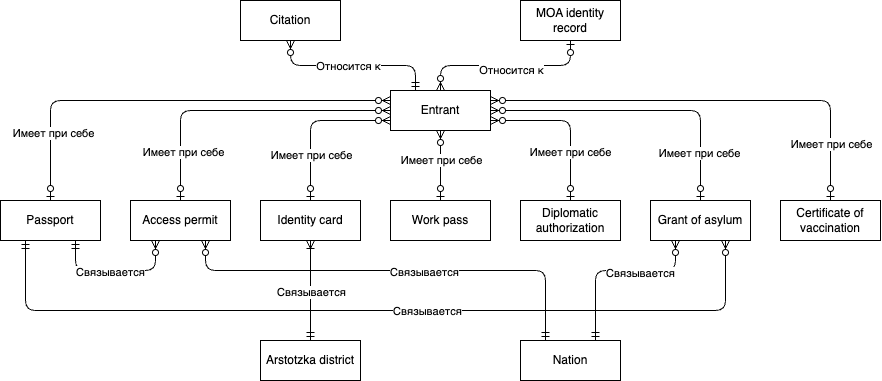

The diagram above was exported from draw.io. Its source (the exported page's mxGraphModel, read from the mxfile embedded in the PNG):
<mxGraphModel dx="939" dy="637" grid="1" gridSize="10" guides="1" tooltips="1" connect="1" arrows="1" fold="1" page="1" pageScale="1" pageWidth="1169" pageHeight="827" math="0" shadow="0">
  <root>
    <mxCell id="0" />
    <mxCell id="1" parent="0" />
    <mxCell id="3" value="Passport" style="whiteSpace=wrap;html=1;align=center;" vertex="1" parent="1">
      <mxGeometry x="30" y="430" width="100" height="40" as="geometry" />
    </mxCell>
    <mxCell id="4" value="Access permit" style="whiteSpace=wrap;html=1;align=center;" vertex="1" parent="1">
      <mxGeometry x="160" y="430" width="100" height="40" as="geometry" />
    </mxCell>
    <mxCell id="5" value="Identity card" style="whiteSpace=wrap;html=1;align=center;" vertex="1" parent="1">
      <mxGeometry x="290" y="430" width="100" height="40" as="geometry" />
    </mxCell>
    <mxCell id="6" value="Work pass" style="whiteSpace=wrap;html=1;align=center;" vertex="1" parent="1">
      <mxGeometry x="420" y="430" width="100" height="40" as="geometry" />
    </mxCell>
    <mxCell id="7" value="Diplomatic authorization" style="whiteSpace=wrap;html=1;align=center;" vertex="1" parent="1">
      <mxGeometry x="550" y="430" width="100" height="40" as="geometry" />
    </mxCell>
    <mxCell id="8" value="Grant of asylum" style="whiteSpace=wrap;html=1;align=center;" vertex="1" parent="1">
      <mxGeometry x="680" y="430" width="100" height="40" as="geometry" />
    </mxCell>
    <mxCell id="9" value="Certificate of vaccination" style="whiteSpace=wrap;html=1;align=center;" vertex="1" parent="1">
      <mxGeometry x="810" y="430" width="100" height="40" as="geometry" />
    </mxCell>
    <mxCell id="13" value="" style="edgeStyle=elbowEdgeStyle;fontSize=12;html=1;endArrow=ERzeroToMany;startArrow=ERzeroToOne;rounded=1;exitX=0.5;exitY=0;exitDx=0;exitDy=0;entryX=0;entryY=0.25;entryDx=0;entryDy=0;" edge="1" parent="1" source="3" target="2">
      <mxGeometry width="100" height="100" relative="1" as="geometry">
        <mxPoint x="170" y="380" as="sourcePoint" />
        <mxPoint x="270" y="280" as="targetPoint" />
        <Array as="points">
          <mxPoint x="80" y="380" />
        </Array>
      </mxGeometry>
    </mxCell>
    <mxCell id="42" value="Имеет при себе" style="edgeLabel;html=1;align=center;verticalAlign=middle;resizable=0;points=[];" vertex="1" connectable="0" parent="13">
      <mxGeometry x="-0.6904" y="-2" relative="1" as="geometry">
        <mxPoint as="offset" />
      </mxGeometry>
    </mxCell>
    <mxCell id="14" value="" style="edgeStyle=elbowEdgeStyle;fontSize=12;html=1;endArrow=ERzeroToMany;startArrow=ERzeroToOne;rounded=1;exitX=0.5;exitY=0;exitDx=0;exitDy=0;entryX=0;entryY=0.5;entryDx=0;entryDy=0;" edge="1" parent="1" source="4" target="2">
      <mxGeometry width="100" height="100" relative="1" as="geometry">
        <mxPoint x="80" y="440" as="sourcePoint" />
        <mxPoint x="550" y="340" as="targetPoint" />
        <Array as="points">
          <mxPoint x="210" y="390" />
        </Array>
      </mxGeometry>
    </mxCell>
    <mxCell id="43" value="Имеет при себе" style="edgeLabel;html=1;align=center;verticalAlign=middle;resizable=0;points=[];" vertex="1" connectable="0" parent="14">
      <mxGeometry x="-0.6719" y="-2" relative="1" as="geometry">
        <mxPoint as="offset" />
      </mxGeometry>
    </mxCell>
    <mxCell id="16" value="" style="edgeStyle=elbowEdgeStyle;fontSize=12;html=1;endArrow=ERzeroToMany;startArrow=ERzeroToOne;rounded=1;exitX=0.5;exitY=0;exitDx=0;exitDy=0;entryX=1;entryY=0.25;entryDx=0;entryDy=0;" edge="1" parent="1" target="2">
      <mxGeometry width="100" height="100" relative="1" as="geometry">
        <mxPoint x="860" y="430" as="sourcePoint" />
        <mxPoint x="1070" y="350" as="targetPoint" />
        <Array as="points">
          <mxPoint x="860" y="390" />
        </Array>
      </mxGeometry>
    </mxCell>
    <mxCell id="48" value="Имеет при себе" style="edgeLabel;html=1;align=center;verticalAlign=middle;resizable=0;points=[];" vertex="1" connectable="0" parent="16">
      <mxGeometry x="-0.7409" relative="1" as="geometry">
        <mxPoint as="offset" />
      </mxGeometry>
    </mxCell>
    <mxCell id="2" value="Entrant" style="whiteSpace=wrap;html=1;align=center;" vertex="1" parent="1">
      <mxGeometry x="420" y="320" width="100" height="40" as="geometry" />
    </mxCell>
    <mxCell id="18" value="" style="edgeStyle=elbowEdgeStyle;fontSize=12;html=1;endArrow=ERzeroToMany;startArrow=ERzeroToOne;rounded=1;exitX=0.5;exitY=0;exitDx=0;exitDy=0;entryX=0;entryY=0.5;entryDx=0;entryDy=0;" edge="1" parent="1" source="5">
      <mxGeometry width="100" height="100" relative="1" as="geometry">
        <mxPoint x="210" y="440" as="sourcePoint" />
        <mxPoint x="420" y="350" as="targetPoint" />
        <Array as="points">
          <mxPoint x="340" y="390" />
        </Array>
      </mxGeometry>
    </mxCell>
    <mxCell id="44" value="Имеет при себе" style="edgeLabel;html=1;align=center;verticalAlign=middle;resizable=0;points=[];" vertex="1" connectable="0" parent="18">
      <mxGeometry x="-0.4264" relative="1" as="geometry">
        <mxPoint as="offset" />
      </mxGeometry>
    </mxCell>
    <mxCell id="19" value="" style="edgeStyle=elbowEdgeStyle;fontSize=12;html=1;endArrow=ERzeroToMany;startArrow=ERzeroToOne;rounded=1;exitX=0.5;exitY=0;exitDx=0;exitDy=0;entryX=1;entryY=0.25;entryDx=0;entryDy=0;" edge="1" parent="1" source="8">
      <mxGeometry width="100" height="100" relative="1" as="geometry">
        <mxPoint x="860" y="440" as="sourcePoint" />
        <mxPoint x="520" y="340" as="targetPoint" />
        <Array as="points">
          <mxPoint x="730" y="390" />
        </Array>
      </mxGeometry>
    </mxCell>
    <mxCell id="47" value="Имеет при себе" style="edgeLabel;html=1;align=center;verticalAlign=middle;resizable=0;points=[];" vertex="1" connectable="0" parent="19">
      <mxGeometry x="-0.6793" y="2" relative="1" as="geometry">
        <mxPoint as="offset" />
      </mxGeometry>
    </mxCell>
    <mxCell id="20" value="" style="edgeStyle=elbowEdgeStyle;fontSize=12;html=1;endArrow=ERzeroToMany;startArrow=ERzeroToOne;rounded=1;exitX=0.5;exitY=0;exitDx=0;exitDy=0;entryX=1;entryY=0.25;entryDx=0;entryDy=0;" edge="1" parent="1" source="7">
      <mxGeometry width="100" height="100" relative="1" as="geometry">
        <mxPoint x="730" y="440" as="sourcePoint" />
        <mxPoint x="520" y="350" as="targetPoint" />
        <Array as="points">
          <mxPoint x="600" y="390" />
        </Array>
      </mxGeometry>
    </mxCell>
    <mxCell id="46" value="Имеет при себе" style="edgeLabel;html=1;align=center;verticalAlign=middle;resizable=0;points=[];" vertex="1" connectable="0" parent="20">
      <mxGeometry x="-0.3847" y="1" relative="1" as="geometry">
        <mxPoint as="offset" />
      </mxGeometry>
    </mxCell>
    <mxCell id="21" value="" style="edgeStyle=elbowEdgeStyle;fontSize=12;html=1;endArrow=ERzeroToMany;startArrow=ERzeroToOne;rounded=1;exitX=0.5;exitY=0;exitDx=0;exitDy=0;entryX=0.5;entryY=1;entryDx=0;entryDy=0;elbow=vertical;" edge="1" parent="1" source="6" target="2">
      <mxGeometry width="100" height="100" relative="1" as="geometry">
        <mxPoint x="540" y="470" as="sourcePoint" />
        <mxPoint x="460" y="390" as="targetPoint" />
        <Array as="points">
          <mxPoint x="470" y="400" />
        </Array>
      </mxGeometry>
    </mxCell>
    <mxCell id="45" value="Имеет при себе" style="edgeLabel;html=1;align=center;verticalAlign=middle;resizable=0;points=[];" vertex="1" connectable="0" parent="21">
      <mxGeometry x="-0.5778" y="1" relative="1" as="geometry">
        <mxPoint x="1" y="-26" as="offset" />
      </mxGeometry>
    </mxCell>
    <mxCell id="22" value="" style="edgeStyle=elbowEdgeStyle;fontSize=12;html=1;endArrow=ERzeroToMany;startArrow=ERmandOne;rounded=1;elbow=horizontal;entryX=0.25;entryY=1;entryDx=0;entryDy=0;exitX=0.75;exitY=1;exitDx=0;exitDy=0;" edge="1" parent="1" source="3" target="4">
      <mxGeometry width="100" height="100" relative="1" as="geometry">
        <mxPoint x="190" y="680" as="sourcePoint" />
        <mxPoint x="290" y="580" as="targetPoint" />
        <Array as="points">
          <mxPoint x="150" y="500" />
        </Array>
      </mxGeometry>
    </mxCell>
    <mxCell id="55" value="Связывается" style="edgeLabel;html=1;align=center;verticalAlign=middle;resizable=0;points=[];" vertex="1" connectable="0" parent="22">
      <mxGeometry x="0.3635" y="-1" relative="1" as="geometry">
        <mxPoint x="-31" as="offset" />
      </mxGeometry>
    </mxCell>
    <mxCell id="23" value="" style="edgeStyle=elbowEdgeStyle;fontSize=12;html=1;endArrow=ERzeroToMany;startArrow=ERmandOne;rounded=1;elbow=vertical;entryX=0.75;entryY=1;entryDx=0;entryDy=0;exitX=0.25;exitY=1;exitDx=0;exitDy=0;" edge="1" parent="1" source="3" target="8">
      <mxGeometry width="100" height="100" relative="1" as="geometry">
        <mxPoint x="610" y="510" as="sourcePoint" />
        <mxPoint x="715" y="510" as="targetPoint" />
        <Array as="points">
          <mxPoint x="655" y="540" />
        </Array>
      </mxGeometry>
    </mxCell>
    <mxCell id="54" value="Связывается" style="edgeLabel;html=1;align=center;verticalAlign=middle;resizable=0;points=[];" vertex="1" connectable="0" parent="23">
      <mxGeometry x="0.1214" relative="1" as="geometry">
        <mxPoint as="offset" />
      </mxGeometry>
    </mxCell>
    <mxCell id="24" value="MOA identity record" style="whiteSpace=wrap;html=1;align=center;" vertex="1" parent="1">
      <mxGeometry x="550" y="230" width="100" height="40" as="geometry" />
    </mxCell>
    <mxCell id="27" value="" style="fontSize=12;html=1;endArrow=ERzeroToMany;startArrow=ERzeroToOne;rounded=1;elbow=vertical;entryX=0.5;entryY=0;entryDx=0;entryDy=0;exitX=0.5;exitY=1;exitDx=0;exitDy=0;edgeStyle=orthogonalEdgeStyle;" edge="1" parent="1" source="24" target="2">
      <mxGeometry width="100" height="100" relative="1" as="geometry">
        <mxPoint x="340" y="450" as="sourcePoint" />
        <mxPoint x="440" y="350" as="targetPoint" />
      </mxGeometry>
    </mxCell>
    <mxCell id="53" value="Относится к" style="edgeLabel;html=1;align=center;verticalAlign=middle;resizable=0;points=[];" vertex="1" connectable="0" parent="27">
      <mxGeometry x="-0.1222" y="4" relative="1" as="geometry">
        <mxPoint x="-6" as="offset" />
      </mxGeometry>
    </mxCell>
    <mxCell id="28" value="Nation" style="whiteSpace=wrap;html=1;align=center;" vertex="1" parent="1">
      <mxGeometry x="550" y="570" width="100" height="40" as="geometry" />
    </mxCell>
    <mxCell id="30" value="Arstotzka district" style="whiteSpace=wrap;html=1;align=center;" vertex="1" parent="1">
      <mxGeometry x="290" y="570" width="100" height="40" as="geometry" />
    </mxCell>
    <mxCell id="31" value="" style="edgeStyle=elbowEdgeStyle;fontSize=12;html=1;endArrow=ERzeroToMany;startArrow=ERmandOne;rounded=1;elbow=vertical;entryX=0.75;entryY=1;entryDx=0;entryDy=0;exitX=0.25;exitY=0;exitDx=0;exitDy=0;" edge="1" parent="1" source="28" target="4">
      <mxGeometry width="100" height="100" relative="1" as="geometry">
        <mxPoint x="240" y="480" as="sourcePoint" />
        <mxPoint x="320" y="480" as="targetPoint" />
        <Array as="points">
          <mxPoint x="290" y="500" />
        </Array>
      </mxGeometry>
    </mxCell>
    <mxCell id="51" value="Связывается" style="edgeLabel;html=1;align=center;verticalAlign=middle;resizable=0;points=[];" vertex="1" connectable="0" parent="31">
      <mxGeometry x="-0.1308" y="1" relative="1" as="geometry">
        <mxPoint as="offset" />
      </mxGeometry>
    </mxCell>
    <mxCell id="33" value="" style="fontSize=12;html=1;endArrow=ERoneToMany;startArrow=ERmandOne;rounded=1;elbow=vertical;exitX=0.5;exitY=0;exitDx=0;exitDy=0;entryX=0.5;entryY=1;entryDx=0;entryDy=0;" edge="1" parent="1" source="30" target="5">
      <mxGeometry width="100" height="100" relative="1" as="geometry">
        <mxPoint x="320" y="590" as="sourcePoint" />
        <mxPoint x="420" y="490" as="targetPoint" />
      </mxGeometry>
    </mxCell>
    <mxCell id="50" value="Связывается" style="edgeLabel;html=1;align=center;verticalAlign=middle;resizable=0;points=[];" vertex="1" connectable="0" parent="33">
      <mxGeometry x="-0.0156" relative="1" as="geometry">
        <mxPoint as="offset" />
      </mxGeometry>
    </mxCell>
    <mxCell id="34" value="" style="edgeStyle=elbowEdgeStyle;fontSize=12;html=1;endArrow=ERzeroToMany;startArrow=ERmandOne;rounded=1;elbow=vertical;entryX=0.25;entryY=1;entryDx=0;entryDy=0;exitX=0.75;exitY=0;exitDx=0;exitDy=0;" edge="1" parent="1" source="28" target="8">
      <mxGeometry width="100" height="100" relative="1" as="geometry">
        <mxPoint x="630" y="570" as="sourcePoint" />
        <mxPoint x="290" y="470" as="targetPoint" />
        <Array as="points">
          <mxPoint x="670" y="500" />
        </Array>
      </mxGeometry>
    </mxCell>
    <mxCell id="52" value="Связывается" style="edgeLabel;html=1;align=center;verticalAlign=middle;resizable=0;points=[];" vertex="1" connectable="0" parent="34">
      <mxGeometry x="0.0605" y="-2" relative="1" as="geometry">
        <mxPoint x="19" as="offset" />
      </mxGeometry>
    </mxCell>
    <mxCell id="35" value="Citation" style="whiteSpace=wrap;html=1;align=center;" vertex="1" parent="1">
      <mxGeometry x="270" y="230" width="100" height="40" as="geometry" />
    </mxCell>
    <mxCell id="36" value="" style="edgeStyle=orthogonalEdgeStyle;fontSize=12;html=1;endArrow=ERzeroToMany;startArrow=ERmandOne;rounded=1;elbow=vertical;entryX=0.5;entryY=1;entryDx=0;entryDy=0;exitX=0.25;exitY=0;exitDx=0;exitDy=0;" edge="1" parent="1" source="2" target="35">
      <mxGeometry width="100" height="100" relative="1" as="geometry">
        <mxPoint x="370" y="360" as="sourcePoint" />
        <mxPoint x="470" y="260" as="targetPoint" />
      </mxGeometry>
    </mxCell>
    <mxCell id="49" value="Относится к" style="edgeLabel;html=1;align=center;verticalAlign=middle;resizable=0;points=[];" vertex="1" connectable="0" parent="36">
      <mxGeometry x="0.0489" relative="1" as="geometry">
        <mxPoint as="offset" />
      </mxGeometry>
    </mxCell>
  </root>
</mxGraphModel>